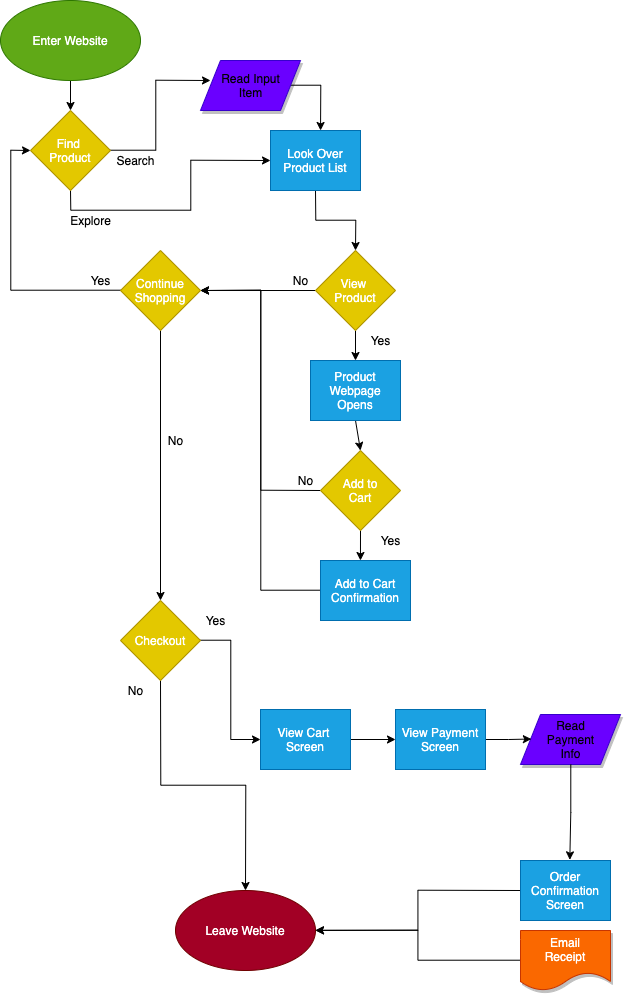

The diagram above was exported from draw.io. Its source (the exported page's mxGraphModel, read from the mxfile embedded in the PNG):
<mxGraphModel dx="6129" dy="4671" grid="1" gridSize="10" guides="1" tooltips="1" connect="1" arrows="1" fold="1" page="1" pageScale="1" pageWidth="850" pageHeight="1100" math="0" shadow="0">
  <root>
    <mxCell id="0" />
    <mxCell id="1" parent="0" />
    <mxCell id="88" value="" style="shape=parallelogram;perimeter=parallelogramPerimeter;whiteSpace=wrap;html=1;fixedSize=1;shadow=1;fillColor=#6a00ff;strokeColor=#3700CC;fontColor=#ffffff;" vertex="1" parent="1">
      <mxGeometry x="630" y="774" width="100" height="50" as="geometry" />
    </mxCell>
    <mxCell id="5" style="edgeStyle=orthogonalEdgeStyle;rounded=0;orthogonalLoop=1;jettySize=auto;html=1;exitX=0.5;exitY=1;exitDx=0;exitDy=0;entryX=0.5;entryY=0;entryDx=0;entryDy=0;" edge="1" parent="1" source="3" target="4">
      <mxGeometry relative="1" as="geometry" />
    </mxCell>
    <mxCell id="3" value="Enter Website" style="ellipse;whiteSpace=wrap;html=1;fillColor=#60a917;strokeColor=#2D7600;fontColor=#ffffff;" vertex="1" parent="1">
      <mxGeometry x="110" y="60" width="140" height="80" as="geometry" />
    </mxCell>
    <mxCell id="66" style="edgeStyle=orthogonalEdgeStyle;rounded=0;orthogonalLoop=1;jettySize=auto;html=1;exitX=0.5;exitY=1;exitDx=0;exitDy=0;entryX=0;entryY=0.5;entryDx=0;entryDy=0;" edge="1" parent="1" source="4" target="13">
      <mxGeometry relative="1" as="geometry" />
    </mxCell>
    <mxCell id="85" style="edgeStyle=orthogonalEdgeStyle;rounded=0;orthogonalLoop=1;jettySize=auto;html=1;entryX=0.1;entryY=0.4;entryDx=0;entryDy=0;entryPerimeter=0;" edge="1" parent="1" source="4" target="83">
      <mxGeometry relative="1" as="geometry" />
    </mxCell>
    <mxCell id="4" value="Find&amp;nbsp;&lt;br&gt;Product" style="rhombus;whiteSpace=wrap;html=1;fillColor=#e3c800;strokeColor=#B09500;fontColor=#ffffff;" vertex="1" parent="1">
      <mxGeometry x="140" y="170" width="80" height="80" as="geometry" />
    </mxCell>
    <mxCell id="10" value="Search&lt;br&gt;" style="text;html=1;align=center;verticalAlign=middle;resizable=0;points=[];autosize=1;" vertex="1" parent="1">
      <mxGeometry x="220" y="210" width="50" height="20" as="geometry" />
    </mxCell>
    <mxCell id="11" value="Explore" style="text;html=1;align=center;verticalAlign=middle;resizable=0;points=[];autosize=1;" vertex="1" parent="1">
      <mxGeometry x="170" y="270" width="60" height="20" as="geometry" />
    </mxCell>
    <mxCell id="17" style="edgeStyle=orthogonalEdgeStyle;rounded=0;orthogonalLoop=1;jettySize=auto;html=1;exitX=0.5;exitY=1;exitDx=0;exitDy=0;entryX=0.5;entryY=0;entryDx=0;entryDy=0;" edge="1" parent="1" source="13" target="16">
      <mxGeometry relative="1" as="geometry" />
    </mxCell>
    <mxCell id="13" value="Look Over Product List" style="whiteSpace=wrap;html=1;fillColor=#1ba1e2;strokeColor=#006EAF;fontColor=#ffffff;" vertex="1" parent="1">
      <mxGeometry x="380" y="190" width="90" height="60" as="geometry" />
    </mxCell>
    <mxCell id="25" style="edgeStyle=orthogonalEdgeStyle;rounded=0;orthogonalLoop=1;jettySize=auto;html=1;exitX=0.5;exitY=1;exitDx=0;exitDy=0;entryX=0.5;entryY=0;entryDx=0;entryDy=0;" edge="1" parent="1" source="16" target="22">
      <mxGeometry relative="1" as="geometry" />
    </mxCell>
    <mxCell id="33" style="edgeStyle=orthogonalEdgeStyle;rounded=0;orthogonalLoop=1;jettySize=auto;html=1;exitX=0;exitY=0.5;exitDx=0;exitDy=0;entryX=1;entryY=0.5;entryDx=0;entryDy=0;" edge="1" parent="1" source="16" target="27">
      <mxGeometry relative="1" as="geometry" />
    </mxCell>
    <mxCell id="16" value="View &lt;br&gt;Product" style="rhombus;whiteSpace=wrap;html=1;fillColor=#e3c800;strokeColor=#B09500;fontColor=#ffffff;" vertex="1" parent="1">
      <mxGeometry x="425" y="310" width="80" height="80" as="geometry" />
    </mxCell>
    <mxCell id="31" style="edgeStyle=orthogonalEdgeStyle;rounded=0;orthogonalLoop=1;jettySize=auto;html=1;exitX=0.5;exitY=1;exitDx=0;exitDy=0;entryX=0.5;entryY=0;entryDx=0;entryDy=0;" edge="1" parent="1" source="22" target="30">
      <mxGeometry relative="1" as="geometry" />
    </mxCell>
    <mxCell id="22" value="Product Webpage Opens" style="whiteSpace=wrap;html=1;fillColor=#1ba1e2;strokeColor=#006EAF;fontColor=#ffffff;" vertex="1" parent="1">
      <mxGeometry x="420" y="420" width="90" height="60" as="geometry" />
    </mxCell>
    <mxCell id="26" value="Yes" style="text;html=1;align=center;verticalAlign=middle;resizable=0;points=[];autosize=1;" vertex="1" parent="1">
      <mxGeometry x="470" y="390" width="40" height="20" as="geometry" />
    </mxCell>
    <mxCell id="32" style="edgeStyle=orthogonalEdgeStyle;rounded=0;orthogonalLoop=1;jettySize=auto;html=1;entryX=0;entryY=0.5;entryDx=0;entryDy=0;" edge="1" parent="1" source="27" target="4">
      <mxGeometry relative="1" as="geometry" />
    </mxCell>
    <mxCell id="43" style="edgeStyle=orthogonalEdgeStyle;rounded=0;orthogonalLoop=1;jettySize=auto;html=1;exitX=0.5;exitY=1;exitDx=0;exitDy=0;entryX=0.5;entryY=0;entryDx=0;entryDy=0;" edge="1" parent="1" source="27" target="42">
      <mxGeometry relative="1" as="geometry" />
    </mxCell>
    <mxCell id="27" value="Continue Shopping" style="rhombus;whiteSpace=wrap;html=1;fillColor=#e3c800;strokeColor=#B09500;fontColor=#ffffff;" vertex="1" parent="1">
      <mxGeometry x="230" y="310" width="80" height="80" as="geometry" />
    </mxCell>
    <mxCell id="29" value="No" style="text;html=1;align=center;verticalAlign=middle;resizable=0;points=[];autosize=1;" vertex="1" parent="1">
      <mxGeometry x="395" y="330" width="30" height="20" as="geometry" />
    </mxCell>
    <mxCell id="36" style="edgeStyle=orthogonalEdgeStyle;rounded=0;orthogonalLoop=1;jettySize=auto;html=1;exitX=0;exitY=0.5;exitDx=0;exitDy=0;entryX=1;entryY=0.5;entryDx=0;entryDy=0;" edge="1" parent="1" source="30" target="27">
      <mxGeometry relative="1" as="geometry" />
    </mxCell>
    <mxCell id="38" style="edgeStyle=orthogonalEdgeStyle;rounded=0;orthogonalLoop=1;jettySize=auto;html=1;exitX=0.5;exitY=1;exitDx=0;exitDy=0;entryX=0.444;entryY=0;entryDx=0;entryDy=0;entryPerimeter=0;" edge="1" parent="1" source="30" target="34">
      <mxGeometry relative="1" as="geometry" />
    </mxCell>
    <mxCell id="30" value="Add to&lt;br&gt;Cart" style="rhombus;whiteSpace=wrap;html=1;fillColor=#e3c800;strokeColor=#B09500;fontColor=#ffffff;" vertex="1" parent="1">
      <mxGeometry x="430" y="510" width="80" height="80" as="geometry" />
    </mxCell>
    <mxCell id="37" style="edgeStyle=orthogonalEdgeStyle;rounded=0;orthogonalLoop=1;jettySize=auto;html=1;entryX=1;entryY=0.5;entryDx=0;entryDy=0;" edge="1" parent="1" source="34" target="27">
      <mxGeometry relative="1" as="geometry" />
    </mxCell>
    <mxCell id="34" value="Add to Cart&lt;br&gt;Confirmation" style="whiteSpace=wrap;html=1;fillColor=#1ba1e2;strokeColor=#006EAF;fontColor=#ffffff;" vertex="1" parent="1">
      <mxGeometry x="430" y="620" width="90" height="60" as="geometry" />
    </mxCell>
    <mxCell id="39" value="Yes" style="text;html=1;align=center;verticalAlign=middle;resizable=0;points=[];autosize=1;" vertex="1" parent="1">
      <mxGeometry x="480" y="590" width="40" height="20" as="geometry" />
    </mxCell>
    <mxCell id="40" value="No" style="text;html=1;align=center;verticalAlign=middle;resizable=0;points=[];autosize=1;" vertex="1" parent="1">
      <mxGeometry x="400" y="530" width="30" height="20" as="geometry" />
    </mxCell>
    <mxCell id="41" value="Yes" style="text;html=1;align=center;verticalAlign=middle;resizable=0;points=[];autosize=1;" vertex="1" parent="1">
      <mxGeometry x="190" y="330" width="40" height="20" as="geometry" />
    </mxCell>
    <mxCell id="51" style="edgeStyle=orthogonalEdgeStyle;rounded=0;orthogonalLoop=1;jettySize=auto;html=1;exitX=0.5;exitY=1;exitDx=0;exitDy=0;entryX=0.5;entryY=0;entryDx=0;entryDy=0;" edge="1" parent="1" source="42" target="45">
      <mxGeometry relative="1" as="geometry" />
    </mxCell>
    <mxCell id="70" style="edgeStyle=orthogonalEdgeStyle;rounded=0;orthogonalLoop=1;jettySize=auto;html=1;entryX=0;entryY=0.5;entryDx=0;entryDy=0;" edge="1" parent="1" source="42" target="53">
      <mxGeometry relative="1" as="geometry" />
    </mxCell>
    <mxCell id="42" value="Checkout" style="rhombus;whiteSpace=wrap;html=1;fillColor=#e3c800;strokeColor=#B09500;fontColor=#ffffff;" vertex="1" parent="1">
      <mxGeometry x="230" y="660" width="80" height="80" as="geometry" />
    </mxCell>
    <mxCell id="45" value="Leave Website" style="ellipse;whiteSpace=wrap;html=1;fillColor=#a20025;strokeColor=#6F0000;fontColor=#ffffff;" vertex="1" parent="1">
      <mxGeometry x="285" y="950" width="140" height="80" as="geometry" />
    </mxCell>
    <mxCell id="50" value="No" style="text;html=1;align=center;verticalAlign=middle;resizable=0;points=[];autosize=1;" vertex="1" parent="1">
      <mxGeometry x="270" y="490" width="30" height="20" as="geometry" />
    </mxCell>
    <mxCell id="52" value="No" style="text;html=1;align=center;verticalAlign=middle;resizable=0;points=[];autosize=1;" vertex="1" parent="1">
      <mxGeometry x="230" y="740" width="30" height="20" as="geometry" />
    </mxCell>
    <mxCell id="81" style="edgeStyle=orthogonalEdgeStyle;rounded=0;orthogonalLoop=1;jettySize=auto;html=1;exitX=1;exitY=0.5;exitDx=0;exitDy=0;entryX=0;entryY=0.5;entryDx=0;entryDy=0;" edge="1" parent="1" source="53" target="54">
      <mxGeometry relative="1" as="geometry" />
    </mxCell>
    <mxCell id="53" value="View Cart&amp;nbsp;&lt;br&gt;Screen" style="whiteSpace=wrap;html=1;fillColor=#1ba1e2;strokeColor=#006EAF;fontColor=#ffffff;" vertex="1" parent="1">
      <mxGeometry x="370" y="769" width="90" height="60" as="geometry" />
    </mxCell>
    <mxCell id="72" style="edgeStyle=orthogonalEdgeStyle;rounded=0;orthogonalLoop=1;jettySize=auto;html=1;exitX=1;exitY=0.5;exitDx=0;exitDy=0;entryX=0;entryY=1;entryDx=0;entryDy=0;" edge="1" parent="1" source="54">
      <mxGeometry relative="1" as="geometry">
        <mxPoint x="640.8478608675448" y="798.5104872998879" as="targetPoint" />
      </mxGeometry>
    </mxCell>
    <mxCell id="54" value="View Payment&lt;br&gt;Screen" style="whiteSpace=wrap;html=1;fillColor=#1ba1e2;strokeColor=#006EAF;fontColor=#ffffff;" vertex="1" parent="1">
      <mxGeometry x="505" y="769" width="90" height="60" as="geometry" />
    </mxCell>
    <mxCell id="79" style="edgeStyle=orthogonalEdgeStyle;rounded=0;orthogonalLoop=1;jettySize=auto;html=1;exitX=0;exitY=0.5;exitDx=0;exitDy=0;" edge="1" parent="1" source="73" target="45">
      <mxGeometry relative="1" as="geometry" />
    </mxCell>
    <mxCell id="73" value="Order Confirmation&lt;br&gt;Screen" style="whiteSpace=wrap;html=1;fillColor=#1ba1e2;strokeColor=#006EAF;fontColor=#ffffff;" vertex="1" parent="1">
      <mxGeometry x="630" y="920" width="90" height="60" as="geometry" />
    </mxCell>
    <mxCell id="80" style="edgeStyle=orthogonalEdgeStyle;rounded=0;orthogonalLoop=1;jettySize=auto;html=1;entryX=0.548;entryY=-0.011;entryDx=0;entryDy=0;entryPerimeter=0;" edge="1" parent="1" source="74" target="73">
      <mxGeometry relative="1" as="geometry" />
    </mxCell>
    <mxCell id="74" value="Read&lt;br&gt;Payment&lt;br&gt;Info" style="text;html=1;align=center;verticalAlign=middle;resizable=0;points=[];autosize=1;" vertex="1" parent="1">
      <mxGeometry x="650" y="774" width="60" height="50" as="geometry" />
    </mxCell>
    <mxCell id="89" style="edgeStyle=orthogonalEdgeStyle;rounded=0;orthogonalLoop=1;jettySize=auto;html=1;entryX=1;entryY=0.5;entryDx=0;entryDy=0;" edge="1" parent="1" source="82" target="45">
      <mxGeometry relative="1" as="geometry" />
    </mxCell>
    <mxCell id="82" value="Email&lt;br&gt;Receipt" style="shape=document;whiteSpace=wrap;html=1;boundedLbl=1;shadow=1;fillColor=#fa6800;strokeColor=#C73500;fontColor=#ffffff;" vertex="1" parent="1">
      <mxGeometry x="630" y="990" width="90" height="60" as="geometry" />
    </mxCell>
    <mxCell id="86" style="edgeStyle=orthogonalEdgeStyle;rounded=0;orthogonalLoop=1;jettySize=auto;html=1;entryX=0.556;entryY=0;entryDx=0;entryDy=0;entryPerimeter=0;" edge="1" parent="1" source="83" target="13">
      <mxGeometry relative="1" as="geometry">
        <mxPoint x="430" y="180" as="targetPoint" />
        <Array as="points">
          <mxPoint x="430" y="145" />
        </Array>
      </mxGeometry>
    </mxCell>
    <mxCell id="83" value="" style="shape=parallelogram;perimeter=parallelogramPerimeter;whiteSpace=wrap;html=1;fixedSize=1;shadow=1;fillColor=#6a00ff;strokeColor=#3700CC;fontColor=#ffffff;" vertex="1" parent="1">
      <mxGeometry x="310" y="120" width="100" height="50" as="geometry" />
    </mxCell>
    <mxCell id="87" value="Read Input&lt;br&gt;Item" style="text;html=1;align=center;verticalAlign=middle;resizable=0;points=[];autosize=1;" vertex="1" parent="1">
      <mxGeometry x="325" y="130" width="70" height="30" as="geometry" />
    </mxCell>
    <mxCell id="90" value="Yes" style="text;html=1;align=center;verticalAlign=middle;resizable=0;points=[];autosize=1;" vertex="1" parent="1">
      <mxGeometry x="305" y="670" width="40" height="20" as="geometry" />
    </mxCell>
  </root>
</mxGraphModel>